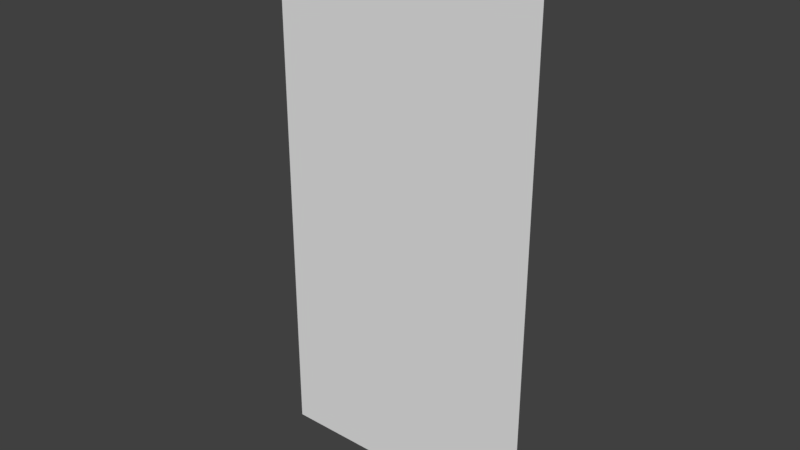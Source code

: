 # Source: Wall2.blend  (saved by Blender 2.77.0; exported with 4.5.12 LTS)
import bpy
from mathutils import Matrix  # noqa: F401  (used for matrix-valued properties, if any)

bpy.ops.wm.read_factory_settings(use_empty=True)
scene = bpy.context.scene
scene.name = 'Scene'

# ---- collections
col_collection_1 = bpy.data.collections.new('Collection 1'); scene.collection.children.link(col_collection_1)

# ---- materials (node trees are filled in below, after node groups)
mat_wall1 = bpy.data.materials.new('Wall1')
mat_wall1.alpha_threshold = 0.0
mat_wall1.use_transparent_shadow = False
mat_wall1.roughness = 0.5
mat_wall2 = bpy.data.materials.new('Wall2')
mat_wall2.alpha_threshold = 0.0
mat_wall2.use_transparent_shadow = False
mat_wall2.roughness = 0.5

# ---- material node trees

# ---- world
world_world = bpy.data.worlds.new('World'); scene.world = world_world
world_world.color = (0.05088, 0.05088, 0.05088)
world_world.use_sun_shadow = False
world_world.sun_shadow_jitter_overblur = 0.0
world_world.cycles.sampling_method = 'MANUAL'

# ---- meshes
me_wall2 = bpy.data.meshes.new('Wall2')
me_wall2.from_pydata([(20.0, 3.0, 0.0), (-20.0, 3.0, 0.0), (20.0, 3.0, 80.0), (-20.0, 3.0, 80.0), (20.0, 3.0, 40.0), (-20.0, 3.0, 40.0)], [], [(0, 1, 5, 4), (4, 5, 3, 2)])
me_wall2.polygons.foreach_set('material_index', [0, 1])
_uv = me_wall2.uv_layers.new(name='UVMap')
_uv.uv.foreach_set('vector', [0.0002001, 0.0002001, 0.9998, 0.0002, 0.9998, 1.0, 0.0002, 1.0, 0.0002, 0.007813, 0.9998, 0.007813, 0.9998, 0.9998, 0.0002, 0.9998])
me_wall2.materials.append(mat_wall1)
me_wall2.materials.append(mat_wall2)
me_wall2.use_remesh_preserve_volume = False
me_wall2.use_remesh_preserve_attributes = False
me_wall2.use_mirror_vertex_groups = False
me_wall2.update()

# ---- objects
ob_wall2 = bpy.data.objects.new('Wall2', me_wall2)

# ---- transforms, parenting, visibility, modifiers, constraints
ob_wall2.location = (0.0, 0.0, 0.0)
ob_wall2.lineart.crease_threshold = 0.0

# ---- collection membership
col_collection_1.objects.link(ob_wall2)

# ---- scene / render settings (as saved in the file)
scene.frame_start = 1; scene.frame_end = 250; scene.frame_set(1)
scene.render.engine = 'BLENDER_EEVEE_NEXT'
scene.render.resolution_percentage = 50
scene.render.dither_intensity = 0.0
scene.cycles.use_denoising = False
scene.cycles.samples = 128
scene.cycles.sampling_pattern = 'TABULATED_SOBOL'
scene.cycles.light_sampling_threshold = 0.0
scene.cycles.use_adaptive_sampling = False
scene.cycles.use_light_tree = False
scene.cycles.blur_glossy = 0.0
scene.cycles.sample_clamp_indirect = 0.0
scene.view_settings.view_transform = 'Standard'
bpy.context.view_layer.update()

# ---- added for rendering (the .blend has no active camera and no usable light): camera, sun
cam_auto = bpy.data.cameras.new('AutoCamera')
cam_auto.lens = 50.0
cam_auto.sensor_width = 36.0
cam_auto.clip_end = 1452.34
ob_auto_camera = bpy.data.objects.new('AutoCamera', cam_auto)
scene.collection.objects.link(ob_auto_camera)
ob_auto_camera.location = (82.7546, -96.3055, 106.204)
ob_auto_camera.rotation_euler = (1.09748, -7.21219e-08, 0.694738)
scene.camera = ob_auto_camera
light_auto_sun = bpy.data.lights.new('AutoSun', 'SUN')
light_auto_sun.energy = 3.0
light_auto_sun.angle = 0.0523599
ob_auto_sun = bpy.data.objects.new('AutoSun', light_auto_sun)
scene.collection.objects.link(ob_auto_sun)
ob_auto_sun.rotation_euler = (0.872665, 0.174533, 0.523599)
bpy.context.view_layer.update()
